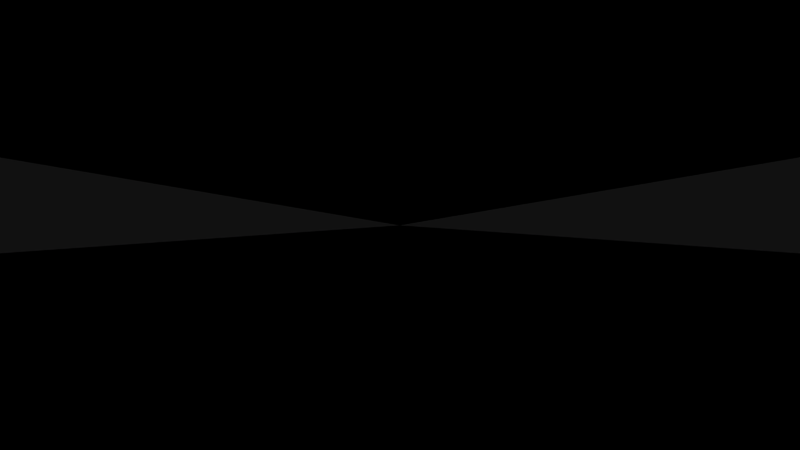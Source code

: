 # Source: audiosculpture-rig.blend  (saved by Blender 2.72.0; exported with 4.5.12 LTS)
import bpy
from mathutils import Matrix  # noqa: F401  (used for matrix-valued properties, if any)

bpy.ops.wm.read_factory_settings(use_empty=True)
scene = bpy.context.scene
scene.name = '1 main'

# ---- collections
col_collection_6 = bpy.data.collections.new('Collection 6'); scene.collection.children.link(col_collection_6)
col_collection_11 = bpy.data.collections.new('Collection 11'); scene.collection.children.link(col_collection_11)
col_collection_11.hide_render = True
col_collection_11.hide_viewport = True
col_collection_12 = bpy.data.collections.new('Collection 12'); scene.collection.children.link(col_collection_12)
col_collection_12.hide_render = True
col_collection_12.hide_viewport = True
col_collection_13 = bpy.data.collections.new('Collection 13'); scene.collection.children.link(col_collection_13)
col_collection_16 = bpy.data.collections.new('Collection 16'); scene.collection.children.link(col_collection_16)

# ---- materials (node trees are filled in below, after node groups)
mat_note_material_1_1 = bpy.data.materials.new('Note.Material.1.1')
mat_note_material_1_1.alpha_threshold = 0.0
mat_note_material_1_1.use_transparent_shadow = False
mat_note_material_1_1.preview_render_type = 'FLAT'
mat_note_material_1_1.diffuse_color = (1.0, 0.005, 0.005, 1.0)
mat_note_material_1_1.roughness = 0.5
mat_note_material_1_1.specular_intensity = 1.0
mat_note_material_1_1.line_color = (0.0, 0.0, 0.0, 0.05)
mat_mirror = bpy.data.materials.new('Mirror')
mat_mirror.alpha_threshold = 0.0
mat_mirror.use_transparent_shadow = False
mat_mirror.roughness = 0.5
mat_mirror.specular_intensity = 1.0

# ---- material node trees

# ---- world
world_world = bpy.data.worlds.new('World'); scene.world = world_world
world_world.color = (0.0, 0.0, 0.0)
world_world.use_sun_shadow = False
world_world.sun_shadow_jitter_overblur = 0.0
world_world.cycles.sampling_method = 'MANUAL'
world_world.cycles.sample_map_resolution = 256

# ---- cameras
cam_camera_main = bpy.data.cameras.new('Camera.Main')
cam_camera_main.clip_start = 0.001
cam_camera_main.clip_end = 1e+04
cam_camera_main.lens = 70.0
cam_camera_main.sensor_width = 32.0
cam_camera_main.sensor_height = 18.0
cam_camera_main.show_limits = True
cam_camera_main.dof.focus_distance = 0.0
cam_camera_main.dof.aperture_fstop = 128.0

# ---- lights
light_sun = bpy.data.lights.new('Sun', 'SUN')
light_sun.transmission_factor = 0.0
light_sun.angle = 0.1993
light_sun.energy = 1.0
light_sun.shadow_buffer_clip_start = 0.5
light_sun.shadow_soft_size = 0.1
light_sun.shadow_cascade_max_distance = 1000.0
light_sun.cycles.use_multiple_importance_sampling = False

# ---- meshes
me_cylinder_001 = bpy.data.meshes.new('Cylinder.001')
me_cylinder_001.from_pydata([(1.0, 2.74e-08, 0.003564), (1.0, 0.0006952, 0.003495), (-8.887e-07, 0.00139, 0.00699), (1.0, 0.001364, 0.003292), (-8.887e-07, 0.002727, 0.006585), (-8.887e-07, 0.00396, 0.005926), (1.0, 0.00198, 0.002963), (1.0, 0.00252, 0.00252), (-8.887e-07, 0.00504, 0.00504), (1.0, 0.002963, 0.00198), (-8.887e-07, 0.005926, 0.00396), (-8.887e-07, 0.006585, 0.002727), (1.0, 0.003292, 0.001364), (-8.887e-07, 0.00699, 0.00139), (1.0, 0.003495, 0.0006952), (-8.887e-07, 0.007127, -1.077e-08), (1.0, 0.003564, -1.077e-08), (1.0, 0.003495, -0.0006952), (-8.887e-07, 0.00699, -0.00139), (-8.887e-07, 0.006585, -0.002727), (1.0, 0.003292, -0.001364), (-8.887e-07, 0.005926, -0.00396), (1.0, 0.002963, -0.00198), (1.0, 0.00252, -0.00252), (-8.887e-07, 0.00504, -0.00504), (1.0, 0.00198, -0.002963), (-8.887e-07, 0.00396, -0.005926), (1.0, 0.001364, -0.003292), (-8.887e-07, 0.002727, -0.006585), (1.0, 0.0006952, -0.003495), (-8.887e-07, 0.00139, -0.00699), (1.0, 2.74e-08, -0.003564), (-8.887e-07, 2.74e-08, -0.007127), (1.0, -0.0006952, -0.003495), (-8.887e-07, -0.00139, -0.00699), (1.0, -0.001364, -0.003292), (-8.887e-07, -0.002727, -0.006585), (1.0, -0.00198, -0.002963), (-8.887e-07, -0.00396, -0.005926), (-8.887e-07, -0.00504, -0.00504), (1.0, -0.00252, -0.00252), (1.0, -0.002963, -0.00198), (-8.887e-07, -0.005926, -0.00396), (1.0, -0.003292, -0.001364), (-8.887e-07, -0.006585, -0.002727), (1.0, -0.003495, -0.0006952), (-8.887e-07, -0.00699, -0.00139), (-8.887e-07, -0.007127, -1.077e-08), (1.0, -0.003564, -1.077e-08), (1.0, -0.003495, 0.0006952), (-8.887e-07, -0.00699, 0.00139), (-8.887e-07, -0.006585, 0.002727), (1.0, -0.003292, 0.001364), (-8.887e-07, -0.005926, 0.00396), (1.0, -0.002963, 0.00198), (1.0, -0.00252, 0.00252), (-8.887e-07, -0.00504, 0.00504), (-8.887e-07, -0.00396, 0.005926), (1.0, -0.00198, 0.002963), (-8.887e-07, -0.002727, 0.006585), (1.0, -0.001364, 0.003292), (1.0, -0.0006952, 0.003495), (-8.887e-07, -0.00139, 0.00699), (-8.887e-07, 2.74e-08, 0.007127)], [], [(15, 16, 17, 18), (59, 60, 61, 62), (63, 0, 1, 2), (2, 1, 3, 4), (4, 3, 6, 5), (5, 6, 7, 8), (8, 7, 9, 10), (10, 9, 12, 11), (11, 12, 14, 13), (13, 14, 16, 15), (18, 17, 20, 19), (19, 20, 22, 21), (21, 22, 23, 24), (24, 23, 25, 26), (26, 25, 27, 28), (28, 27, 29, 30), (30, 29, 31, 32), (32, 31, 33, 34), (34, 33, 35, 36), (36, 35, 37, 38), (38, 37, 40, 39), (39, 40, 41, 42), (42, 41, 43, 44), (44, 43, 45, 46), (46, 45, 48, 47), (47, 48, 49, 50), (50, 49, 52, 51), (51, 52, 54, 53), (53, 54, 55, 56), (56, 55, 58, 57), (57, 58, 60, 59), (62, 61, 0, 63)])
me_cylinder_001.polygons.foreach_set('use_smooth', [True] * 32)
_uv = me_cylinder_001.uv_layers.new(name='UVMap')
_uv.uv.foreach_set('vector', [0.8866, 0.8002, 0.8866, 0.7984, 0.887, 0.7984, 0.8873, 0.8001, 0.8831, 0.7953, 0.8849, 0.796, 0.8847, 0.7963, 0.8829, 0.796, 0.8828, 0.7967, 0.8847, 0.7967, 0.8847, 0.797, 0.8829, 0.7974, 0.8829, 0.7974, 0.8847, 0.797, 0.8849, 0.7973, 0.8831, 0.798, 0.8831, 0.798, 0.8849, 0.7973, 0.885, 0.7976, 0.8835, 0.7986, 0.8835, 0.7986, 0.885, 0.7976, 0.8853, 0.7979, 0.8839, 0.7992, 0.8839, 0.7992, 0.8853, 0.7979, 0.8855, 0.7981, 0.8845, 0.7996, 0.8845, 0.7996, 0.8855, 0.7981, 0.8859, 0.7983, 0.8852, 0.7999, 0.8852, 0.7999, 0.8859, 0.7983, 0.8862, 0.7984, 0.8859, 0.8001, 0.8859, 0.8001, 0.8862, 0.7984, 0.8866, 0.7984, 0.8866, 0.8002, 0.8873, 0.8001, 0.887, 0.7984, 0.8873, 0.7983, 0.888, 0.7999, 0.888, 0.7999, 0.8873, 0.7983, 0.8876, 0.7981, 0.8887, 0.7996, 0.8887, 0.7996, 0.8876, 0.7981, 0.8879, 0.7979, 0.8892, 0.7992, 0.8892, 0.7992, 0.8879, 0.7979, 0.8881, 0.7976, 0.8897, 0.7986, 0.8897, 0.7986, 0.8881, 0.7976, 0.8883, 0.7973, 0.89, 0.798, 0.89, 0.798, 0.8883, 0.7973, 0.8884, 0.797, 0.8903, 0.7974, 0.8903, 0.7974, 0.8884, 0.797, 0.8885, 0.7967, 0.8903, 0.7967, 0.8903, 0.7967, 0.8885, 0.7967, 0.8884, 0.7963, 0.8903, 0.796, 0.8903, 0.796, 0.8884, 0.7963, 0.8883, 0.796, 0.89, 0.7953, 0.89, 0.7953, 0.8883, 0.796, 0.8881, 0.7957, 0.8897, 0.7947, 0.8897, 0.7947, 0.8881, 0.7957, 0.8879, 0.7954, 0.8892, 0.7942, 0.8892, 0.7942, 0.8879, 0.7954, 0.8876, 0.7952, 0.8887, 0.7937, 0.8887, 0.7937, 0.8876, 0.7952, 0.8873, 0.795, 0.888, 0.7934, 0.888, 0.7934, 0.8873, 0.795, 0.887, 0.7949, 0.8873, 0.7932, 0.8873, 0.7932, 0.887, 0.7949, 0.8866, 0.7949, 0.8866, 0.7932, 0.8866, 0.7932, 0.8866, 0.7949, 0.8862, 0.7949, 0.8859, 0.7932, 0.8859, 0.7932, 0.8862, 0.7949, 0.8859, 0.795, 0.8852, 0.7934, 0.8852, 0.7934, 0.8859, 0.795, 0.8855, 0.7952, 0.8845, 0.7937, 0.8845, 0.7937, 0.8855, 0.7952, 0.8853, 0.7954, 0.8839, 0.7942, 0.8839, 0.7942, 0.8853, 0.7954, 0.885, 0.7957, 0.8835, 0.7947, 0.8835, 0.7947, 0.885, 0.7957, 0.8849, 0.796, 0.8831, 0.7953, 0.8829, 0.796, 0.8847, 0.7963, 0.8847, 0.7967, 0.8828, 0.7967])
me_cylinder_001.materials.append(mat_note_material_1_1)
me_cylinder_001.use_remesh_preserve_volume = False
me_cylinder_001.use_remesh_preserve_attributes = False
me_cylinder_001.use_mirror_vertex_groups = False
me_cylinder_001.update()
me_cube = bpy.data.meshes.new('Cube')
me_cube.from_pydata([(0.0, -5.0, -0.5), (0.0, 5.0, -0.5), (2e+04, 5.0, -0.5), (2e+04, -5.0, -0.5), (0.0, -5.0, 0.5), (0.0, 5.0, 0.5), (2e+04, 5.0, 0.5), (2e+04, -5.0, 0.5)], [], [(5, 6, 2, 1), (7, 4, 0, 3)])
me_cube.materials.append(mat_mirror)
me_cube.use_remesh_preserve_volume = False
me_cube.use_remesh_preserve_attributes = False
me_cube.use_mirror_vertex_groups = False
me_cube.update()

# ---- objects
ob_note_main = bpy.data.objects.new('Note.Main', me_cylinder_001)
ob_camera_parent_001 = bpy.data.objects.new('camera_parent.001', None)
ob_track_scale_x_001 = bpy.data.objects.new('.Track.Scale.X.001', None)
ob_track_location_x_001 = bpy.data.objects.new('.Track.Location.X.001', None)
ob_note_scale_yz_001 = bpy.data.objects.new('.Note.Scale.YZ.001', None)
ob_cube = bpy.data.objects.new('Cube', me_cube)
ob_sun = bpy.data.objects.new('Sun', light_sun)
ob_camera_003 = bpy.data.objects.new('Camera.003', cam_camera_main)

# ---- transforms, parenting, visibility, modifiers, constraints
ob_note_main.location = (0.0, 0.0, 0.0)
ob_note_main.lineart.crease_threshold = 0.0
ob_note_main.material_slots[0].link = 'OBJECT'; ob_note_main.material_slots[0].material = mat_note_material_1_1
_c = ob_note_main.constraints.new('CHILD_OF'); _c.name = 'ChildOf.002'
_c.active = False
_c.target = ob_track_location_x_001
_c.use_location_y = False
_c.use_location_z = False
_c.use_rotation_x = False
_c.use_rotation_y = False
_c.use_rotation_z = False
_c.use_scale_x = False
_c.use_scale_y = False
_c.use_scale_z = False
_c.set_inverse_pending = False
ob_camera_parent_001.location = (0.0, 0.0, 0.0)
ob_camera_parent_001.empty_image_offset = (0.0, 0.0)
ob_camera_parent_001.lineart.crease_threshold = 0.0
ob_track_scale_x_001.location = (15.0, 0.0, 0.0)
ob_track_scale_x_001.scale = (3.0, 1.0, 1.0)
ob_track_scale_x_001.lock_location = (True, True, True)
ob_track_scale_x_001.lock_scale = (False, True, True)
ob_track_scale_x_001.empty_image_offset = (0.0, 0.0)
ob_track_scale_x_001.lineart.crease_threshold = 0.0
ob_track_location_x_001.location = (0.0, -2.0, 0.0)
ob_track_location_x_001.lock_location = (False, True, True)
ob_track_location_x_001.lock_rotation = (True, True, True)
ob_track_location_x_001.lock_scale = (True, True, True)
ob_track_location_x_001.empty_image_offset = (0.0, 0.0)
ob_track_location_x_001.lineart.crease_threshold = 0.0
_c = ob_track_location_x_001.constraints.new('CHILD_OF'); _c.name = 'ChildOf'
_c.target = ob_track_scale_x_001
_c.use_rotation_x = False
_c.use_rotation_y = False
_c.use_rotation_z = False
_c.set_inverse_pending = False
ob_note_scale_yz_001.location = (0.0, 2.0, 0.0)
ob_note_scale_yz_001.scale = (0.01, 0.01, 0.01)
ob_note_scale_yz_001.lock_location = (True, False, True)
ob_note_scale_yz_001.lock_rotation = (True, True, True)
ob_note_scale_yz_001.empty_display_size = 100.0
ob_note_scale_yz_001.empty_image_offset = (0.0, 0.0)
ob_note_scale_yz_001.lineart.crease_threshold = 0.0
_c = ob_note_scale_yz_001.constraints.new('LIMIT_SCALE'); _c.name = 'Limit Scaling'
_c.active = False
_c.use_min_x = True
_c.use_min_y = True
_c.use_min_z = True
_c.use_max_x = True
_c.use_max_y = True
_c.use_max_z = True
_c.max_x = 1.0
_c.max_y = 1.0
_c.max_z = 1.0
ob_cube.location = (0.0, 0.0, -0.25)
ob_cube.scale = (1.0, 1.0, 1.2)
ob_cube.lineart.crease_threshold = 0.0
ob_sun.location = (-10.0, 0.0, 10.0)
ob_sun.rotation_euler = (5.565e-08, -0.7854, -1.344e-07)
ob_sun.lineart.crease_threshold = 0.0
ob_camera_003.parent = ob_camera_parent_001
ob_camera_003.location = (-15.0, 1.421e-13, -0.5)
ob_camera_003.rotation_euler = (1.571, 0.0, -1.571)
ob_camera_003.scale = (1.0, 1.0, 1.0)
ob_camera_003.lineart.crease_threshold = 0.0

# ---- collection membership
col_collection_6.objects.link(ob_note_main)
col_collection_11.objects.link(ob_camera_parent_001)
col_collection_12.objects.link(ob_track_scale_x_001)
col_collection_12.objects.link(ob_track_location_x_001)
col_collection_12.objects.link(ob_note_scale_yz_001)
col_collection_13.objects.link(ob_cube)
col_collection_16.objects.link(ob_sun)
col_collection_16.objects.link(ob_camera_003)
def _layer_coll(name, lc=None):
    lc = lc or bpy.context.view_layer.layer_collection
    for c in lc.children:
        if c.name == name: return c
        r = _layer_coll(name, c)
        if r: return r
_layer_coll('Collection 11').indirect_only = True
_layer_coll('Collection 12').indirect_only = True

# ---- scene / render settings (as saved in the file)
scene.camera = ob_camera_003
scene.frame_start = 0; scene.frame_end = 60000; scene.frame_set(0)
scene.render.engine = 'BLENDER_EEVEE_NEXT'
scene.render.image_settings.color_mode = 'RGB'
scene.render.image_settings.compression = 100
scene.render.resolution_x = 3840
scene.render.resolution_y = 2160
scene.render.fps = 30
scene.render.frame_map_old = 1
scene.render.frame_map_new = 1
scene.render.dither_intensity = 0.0
scene.render.use_sequencer = False
scene.render.bake_margin = 2
scene.render.bake_bias = 0.0
scene.cycles.use_denoising = False
scene.cycles.samples = 100
scene.cycles.sampling_pattern = 'TABULATED_SOBOL'
scene.cycles.light_sampling_threshold = 0.0
scene.cycles.use_adaptive_sampling = False
scene.cycles.use_light_tree = False
scene.cycles.blur_glossy = 0.0
scene.cycles.volume_bounces = 1
scene.cycles.pixel_filter_type = 'GAUSSIAN'
scene.cycles.sample_clamp_indirect = 0.0
scene.view_settings.view_transform = 'Standard'
bpy.context.view_layer.update()
